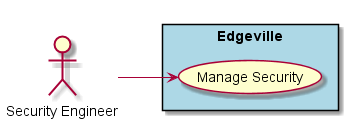

The diagram above was rendered by PlantUML. Its source (embedded in the PNG):
@startuml

left to right direction

:Security Engineer: as Actor

rectangle "Edgeville" #lightblue {
    (Manage Security) as U1
}

Actor --> U1

@enduml